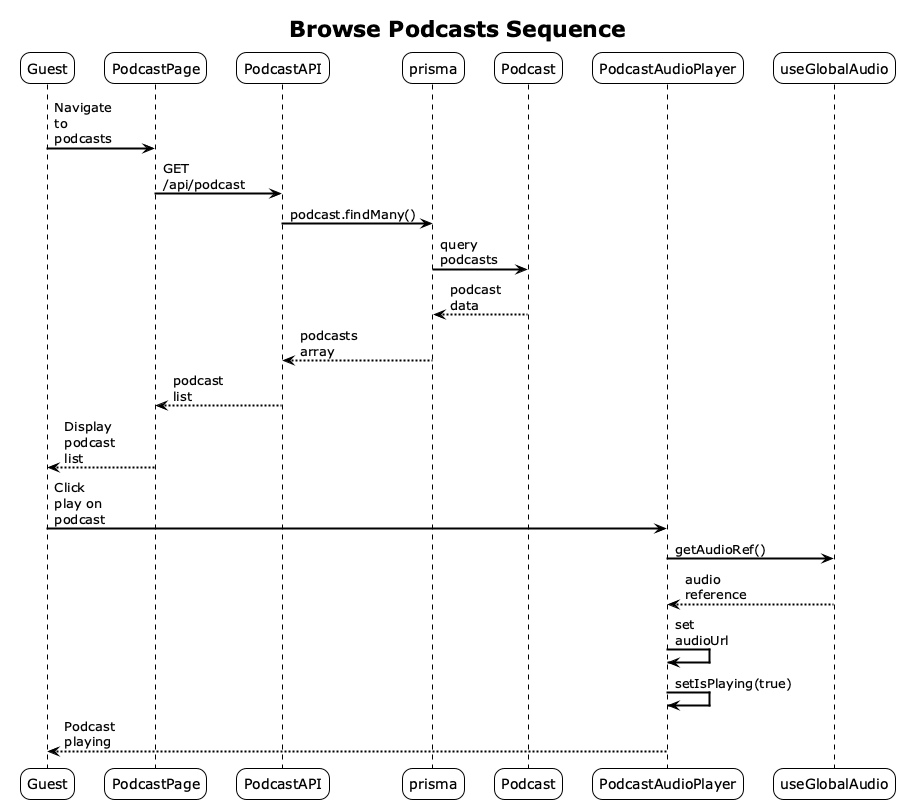

The diagram above was rendered by PlantUML. Its source (embedded in the PNG):
@startuml
!theme plain
skinparam sequenceArrowThickness 2
skinparam roundcorner 20
skinparam maxmessagesize 60

title Browse Podcasts Sequence
participant Guest
participant PodcastPage
participant PodcastAPI
participant prisma
participant Podcast
participant PodcastAudioPlayer
participant useGlobalAudio

Guest -> PodcastPage: Navigate to podcasts
PodcastPage -> PodcastAPI: GET /api/podcast
PodcastAPI -> prisma: podcast.findMany()
prisma -> Podcast: query podcasts
Podcast --> prisma: podcast data
prisma --> PodcastAPI: podcasts array
PodcastAPI --> PodcastPage: podcast list
PodcastPage --> Guest: Display podcast list

Guest -> PodcastAudioPlayer: Click play on podcast
PodcastAudioPlayer -> useGlobalAudio: getAudioRef()
useGlobalAudio --> PodcastAudioPlayer: audio reference
PodcastAudioPlayer -> PodcastAudioPlayer: set audioUrl
PodcastAudioPlayer -> PodcastAudioPlayer: setIsPlaying(true)
PodcastAudioPlayer --> Guest: Podcast playing

@enduml